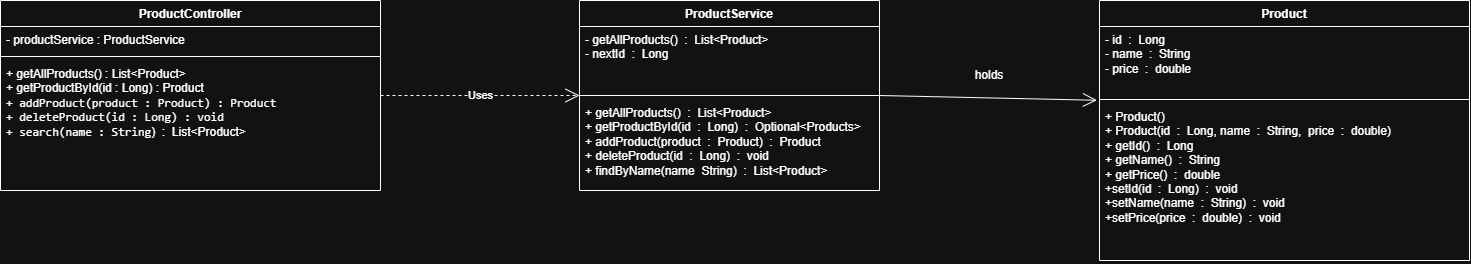

The diagram above was exported from draw.io. Its source (the exported page's mxGraphModel, read from the mxfile embedded in the PNG):
<mxGraphModel dx="1776" dy="1221" grid="1" gridSize="10" guides="1" tooltips="1" connect="1" arrows="1" fold="1" page="1" pageScale="1" pageWidth="850" pageHeight="1100" math="0" shadow="0">
  <root>
    <mxCell id="0" />
    <mxCell id="1" parent="0" />
    <mxCell id="VLdQZzb0lGsChOIyx8zW-2" parent="1" style="swimlane;fontStyle=1;align=center;verticalAlign=top;childLayout=stackLayout;horizontal=1;startSize=26;horizontalStack=0;resizeParent=1;resizeParentMax=0;resizeLast=0;collapsible=1;marginBottom=0;whiteSpace=wrap;html=1;" value="ProductController" vertex="1">
      <mxGeometry height="190" width="380" x="61" y="120" as="geometry" />
    </mxCell>
    <mxCell id="VLdQZzb0lGsChOIyx8zW-3" parent="VLdQZzb0lGsChOIyx8zW-2" style="text;strokeColor=none;fillColor=none;align=left;verticalAlign=top;spacingLeft=4;spacingRight=4;overflow=hidden;rotatable=0;points=[[0,0.5],[1,0.5]];portConstraint=eastwest;whiteSpace=wrap;html=1;" value="- productService : ProductService" vertex="1">
      <mxGeometry height="26" width="380" y="26" as="geometry" />
    </mxCell>
    <mxCell id="VLdQZzb0lGsChOIyx8zW-4" parent="VLdQZzb0lGsChOIyx8zW-2" style="line;strokeWidth=1;fillColor=none;align=left;verticalAlign=middle;spacingTop=-1;spacingLeft=3;spacingRight=3;rotatable=0;labelPosition=right;points=[];portConstraint=eastwest;strokeColor=inherit;" value="" vertex="1">
      <mxGeometry height="8" width="380" y="52" as="geometry" />
    </mxCell>
    <mxCell id="VLdQZzb0lGsChOIyx8zW-5" parent="VLdQZzb0lGsChOIyx8zW-2" style="text;strokeColor=none;fillColor=none;align=left;verticalAlign=top;spacingLeft=4;spacingRight=4;overflow=hidden;rotatable=0;points=[[0,0.5],[1,0.5]];portConstraint=eastwest;whiteSpace=wrap;html=1;" value="+ getAllProducts() : List&amp;lt;Product&amp;gt;&lt;div&gt;+ getProductById(id : Long) : Product&lt;/div&gt;&lt;div&gt;&lt;code dir=&quot;ltr&quot;&gt;+ addProduct(product : Product) : Product&lt;/code&gt;&lt;/div&gt;&lt;div&gt;&lt;code dir=&quot;ltr&quot;&gt;+ deleteProduct(id : Long) : void&lt;/code&gt;&lt;/div&gt;&lt;div&gt;&lt;code dir=&quot;ltr&quot;&gt;+ search(name : String&lt;/code&gt;&lt;span style=&quot;background-color: transparent; color: light-dark(rgb(0, 0, 0), rgb(255, 255, 255));&quot;&gt;)&amp;nbsp; :&amp;nbsp; List&amp;lt;Product&amp;gt;&lt;/span&gt;&lt;/div&gt;" vertex="1">
      <mxGeometry height="130" width="380" y="60" as="geometry" />
    </mxCell>
    <mxCell id="VLdQZzb0lGsChOIyx8zW-7" parent="1" style="swimlane;fontStyle=1;align=center;verticalAlign=top;childLayout=stackLayout;horizontal=1;startSize=26;horizontalStack=0;resizeParent=1;resizeParentMax=0;resizeLast=0;collapsible=1;marginBottom=0;whiteSpace=wrap;html=1;" value="ProductService" vertex="1">
      <mxGeometry height="190" width="300" x="640" y="120" as="geometry" />
    </mxCell>
    <mxCell id="VLdQZzb0lGsChOIyx8zW-8" parent="VLdQZzb0lGsChOIyx8zW-7" style="text;strokeColor=none;fillColor=none;align=left;verticalAlign=top;spacingLeft=4;spacingRight=4;overflow=hidden;rotatable=0;points=[[0,0.5],[1,0.5]];portConstraint=eastwest;whiteSpace=wrap;html=1;" value="- getAllProducts()&amp;nbsp; :&amp;nbsp; List&amp;lt;Product&amp;gt;&lt;div&gt;- nextId&amp;nbsp; :&amp;nbsp; Long&lt;/div&gt;" vertex="1">
      <mxGeometry height="65" width="300" y="26" as="geometry" />
    </mxCell>
    <mxCell id="VLdQZzb0lGsChOIyx8zW-9" parent="VLdQZzb0lGsChOIyx8zW-7" style="line;strokeWidth=1;fillColor=none;align=left;verticalAlign=middle;spacingTop=-1;spacingLeft=3;spacingRight=3;rotatable=0;labelPosition=right;points=[];portConstraint=eastwest;strokeColor=inherit;" value="" vertex="1">
      <mxGeometry height="8" width="300" y="91" as="geometry" />
    </mxCell>
    <mxCell id="VLdQZzb0lGsChOIyx8zW-10" parent="VLdQZzb0lGsChOIyx8zW-7" style="text;strokeColor=none;fillColor=none;align=left;verticalAlign=top;spacingLeft=4;spacingRight=4;overflow=hidden;rotatable=0;points=[[0,0.5],[1,0.5]];portConstraint=eastwest;whiteSpace=wrap;html=1;" value="+ getAllProducts()&amp;nbsp; :&amp;nbsp; List&amp;lt;Product&amp;gt;&lt;div&gt;+ getProductById(id&amp;nbsp; :&amp;nbsp; Long)&amp;nbsp; :&amp;nbsp; Optional&amp;lt;Products&amp;gt;&lt;/div&gt;&lt;div&gt;+ addProduct(product&amp;nbsp; :&amp;nbsp; Product&lt;span style=&quot;background-color: transparent; color: light-dark(rgb(0, 0, 0), rgb(255, 255, 255));&quot;&gt;)&amp;nbsp; :&amp;nbsp; Product&lt;/span&gt;&lt;/div&gt;&lt;div&gt;&lt;span style=&quot;background-color: transparent; color: light-dark(rgb(0, 0, 0), rgb(255, 255, 255));&quot;&gt;+ deleteProduct(id&amp;nbsp; :&amp;nbsp; Long)&amp;nbsp; :&amp;nbsp; void&lt;/span&gt;&lt;/div&gt;&lt;div&gt;&lt;span style=&quot;background-color: transparent; color: light-dark(rgb(0, 0, 0), rgb(255, 255, 255));&quot;&gt;+ findByName(name&amp;nbsp; String)&amp;nbsp; :&amp;nbsp; List&amp;lt;Product&amp;gt;&lt;/span&gt;&lt;/div&gt;" vertex="1">
      <mxGeometry height="91" width="300" y="99" as="geometry" />
    </mxCell>
    <mxCell id="VLdQZzb0lGsChOIyx8zW-11" parent="1" style="swimlane;fontStyle=1;align=center;verticalAlign=top;childLayout=stackLayout;horizontal=1;startSize=26;horizontalStack=0;resizeParent=1;resizeParentMax=0;resizeLast=0;collapsible=1;marginBottom=0;whiteSpace=wrap;html=1;" value="Product" vertex="1">
      <mxGeometry height="260" width="370" x="1160" y="120" as="geometry" />
    </mxCell>
    <mxCell id="VLdQZzb0lGsChOIyx8zW-12" parent="VLdQZzb0lGsChOIyx8zW-11" style="text;strokeColor=none;fillColor=none;align=left;verticalAlign=top;spacingLeft=4;spacingRight=4;overflow=hidden;rotatable=0;points=[[0,0.5],[1,0.5]];portConstraint=eastwest;whiteSpace=wrap;html=1;" value="- id&amp;nbsp; :&amp;nbsp; Long&lt;div&gt;- name&amp;nbsp; :&amp;nbsp; String&lt;/div&gt;&lt;div&gt;- price&amp;nbsp; :&amp;nbsp; double&lt;/div&gt;" vertex="1">
      <mxGeometry height="69" width="370" y="26" as="geometry" />
    </mxCell>
    <mxCell id="VLdQZzb0lGsChOIyx8zW-13" parent="VLdQZzb0lGsChOIyx8zW-11" style="line;strokeWidth=1;fillColor=none;align=left;verticalAlign=middle;spacingTop=-1;spacingLeft=3;spacingRight=3;rotatable=0;labelPosition=right;points=[];portConstraint=eastwest;strokeColor=inherit;" value="" vertex="1">
      <mxGeometry height="8" width="370" y="95" as="geometry" />
    </mxCell>
    <mxCell id="VLdQZzb0lGsChOIyx8zW-14" parent="VLdQZzb0lGsChOIyx8zW-11" style="text;strokeColor=none;fillColor=none;align=left;verticalAlign=top;spacingLeft=4;spacingRight=4;overflow=hidden;rotatable=0;points=[[0,0.5],[1,0.5]];portConstraint=eastwest;whiteSpace=wrap;html=1;" value="+ Product()&lt;div&gt;+ Product(id&amp;nbsp; :&amp;nbsp; Long, name&amp;nbsp; :&amp;nbsp; String,&amp;nbsp; price&amp;nbsp; :&amp;nbsp; double)&lt;/div&gt;&lt;div&gt;+ getId()&amp;nbsp; :&amp;nbsp; Long&lt;/div&gt;&lt;div&gt;+ getName()&amp;nbsp; :&amp;nbsp; String&lt;/div&gt;&lt;div&gt;+ getPrice()&amp;nbsp; :&amp;nbsp; double&lt;/div&gt;&lt;div&gt;+setId(id&amp;nbsp; :&amp;nbsp; Long)&amp;nbsp; :&amp;nbsp; void&lt;/div&gt;&lt;div&gt;+setName(name&amp;nbsp; :&amp;nbsp; String)&amp;nbsp; :&amp;nbsp; void&lt;/div&gt;&lt;div&gt;+setPrice(price&amp;nbsp; :&amp;nbsp; double)&amp;nbsp; :&amp;nbsp; void&lt;/div&gt;" vertex="1">
      <mxGeometry height="157" width="370" y="103" as="geometry" />
    </mxCell>
    <mxCell id="VLdQZzb0lGsChOIyx8zW-17" edge="1" parent="1" source="VLdQZzb0lGsChOIyx8zW-2" style="endArrow=open;endSize=12;dashed=1;html=1;rounded=0;exitX=1;exitY=0.5;exitDx=0;exitDy=0;entryX=0;entryY=0.5;entryDx=0;entryDy=0;" target="VLdQZzb0lGsChOIyx8zW-7" value="Uses">
      <mxGeometry relative="1" width="160" as="geometry">
        <mxPoint x="360" y="250" as="sourcePoint" />
        <mxPoint x="670" y="250" as="targetPoint" />
      </mxGeometry>
    </mxCell>
    <mxCell id="VLdQZzb0lGsChOIyx8zW-18" edge="1" parent="1" source="VLdQZzb0lGsChOIyx8zW-7" style="endArrow=open;endFill=1;endSize=12;html=1;rounded=0;exitX=1;exitY=0.5;exitDx=0;exitDy=0;entryX=-0.007;entryY=1.069;entryDx=0;entryDy=0;entryPerimeter=0;" target="VLdQZzb0lGsChOIyx8zW-12" value="">
      <mxGeometry relative="1" width="160" as="geometry">
        <mxPoint x="930" y="220" as="sourcePoint" />
        <mxPoint x="1080" y="220" as="targetPoint" />
      </mxGeometry>
    </mxCell>
    <mxCell id="VLdQZzb0lGsChOIyx8zW-19" parent="1" style="text;html=1;whiteSpace=wrap;strokeColor=none;fillColor=none;align=center;verticalAlign=middle;rounded=0;" value="holds" vertex="1">
      <mxGeometry height="30" width="60" x="1020" y="180" as="geometry" />
    </mxCell>
  </root>
</mxGraphModel>